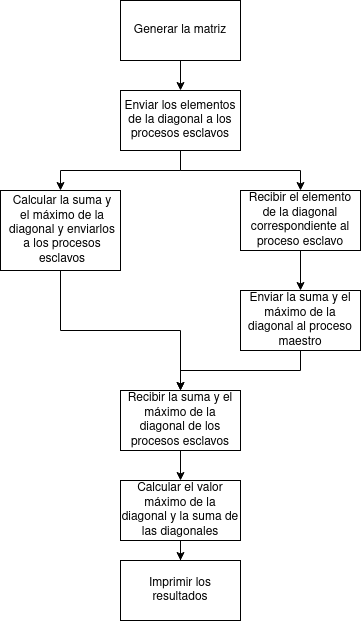

The diagram above was exported from draw.io. Its source (the exported page's mxGraphModel, read from the mxfile embedded in the PNG):
<mxGraphModel dx="1080" dy="482" grid="1" gridSize="10" guides="1" tooltips="1" connect="1" arrows="1" fold="1" page="1" pageScale="1" pageWidth="850" pageHeight="1100" math="0" shadow="0">
  <root>
    <mxCell id="0" />
    <mxCell id="1" parent="0" />
    <mxCell id="7HnA5YHo2QcxMtjqwbgt-3" style="edgeStyle=orthogonalEdgeStyle;rounded=0;orthogonalLoop=1;jettySize=auto;html=1;entryX=0.5;entryY=0;entryDx=0;entryDy=0;" edge="1" parent="1" source="7HnA5YHo2QcxMtjqwbgt-1" target="7HnA5YHo2QcxMtjqwbgt-2">
      <mxGeometry relative="1" as="geometry" />
    </mxCell>
    <mxCell id="7HnA5YHo2QcxMtjqwbgt-5" value="" style="edgeStyle=orthogonalEdgeStyle;rounded=0;orthogonalLoop=1;jettySize=auto;html=1;" edge="1" parent="1" source="7HnA5YHo2QcxMtjqwbgt-2" target="7HnA5YHo2QcxMtjqwbgt-4">
      <mxGeometry relative="1" as="geometry" />
    </mxCell>
    <mxCell id="7HnA5YHo2QcxMtjqwbgt-1" value="Generar la matriz" style="rounded=0;whiteSpace=wrap;html=1;" vertex="1" parent="1">
      <mxGeometry x="340" y="20" width="120" height="60" as="geometry" />
    </mxCell>
    <mxCell id="7HnA5YHo2QcxMtjqwbgt-7" value="" style="edgeStyle=orthogonalEdgeStyle;rounded=0;orthogonalLoop=1;jettySize=auto;html=1;" edge="1" parent="1" source="7HnA5YHo2QcxMtjqwbgt-2" target="7HnA5YHo2QcxMtjqwbgt-6">
      <mxGeometry relative="1" as="geometry" />
    </mxCell>
    <mxCell id="7HnA5YHo2QcxMtjqwbgt-2" value="Enviar los elementos de la diagonal a los procesos esclavos" style="whiteSpace=wrap;html=1;rounded=0;" vertex="1" parent="1">
      <mxGeometry x="340" y="110" width="120" height="60" as="geometry" />
    </mxCell>
    <mxCell id="7HnA5YHo2QcxMtjqwbgt-10" value="" style="edgeStyle=orthogonalEdgeStyle;rounded=0;orthogonalLoop=1;jettySize=auto;html=1;" edge="1" parent="1" source="7HnA5YHo2QcxMtjqwbgt-4" target="7HnA5YHo2QcxMtjqwbgt-9">
      <mxGeometry relative="1" as="geometry" />
    </mxCell>
    <mxCell id="7HnA5YHo2QcxMtjqwbgt-4" value="Recibir el elemento de la diagonal correspondiente al proceso esclavo" style="whiteSpace=wrap;html=1;rounded=0;" vertex="1" parent="1">
      <mxGeometry x="460" y="210" width="120" height="60" as="geometry" />
    </mxCell>
    <mxCell id="7HnA5YHo2QcxMtjqwbgt-13" style="edgeStyle=orthogonalEdgeStyle;rounded=0;orthogonalLoop=1;jettySize=auto;html=1;entryX=0.5;entryY=0;entryDx=0;entryDy=0;" edge="1" parent="1" source="7HnA5YHo2QcxMtjqwbgt-6" target="7HnA5YHo2QcxMtjqwbgt-11">
      <mxGeometry relative="1" as="geometry" />
    </mxCell>
    <mxCell id="7HnA5YHo2QcxMtjqwbgt-6" value="&lt;table&gt;&lt;tbody&gt;&lt;tr&gt;&lt;td&gt;&lt;/td&gt;&lt;td&gt;Calcular la suma y el máximo de la diagonal y enviarlos a los procesos esclavos&lt;/td&gt;&lt;/tr&gt;&lt;/tbody&gt;&lt;/table&gt;" style="whiteSpace=wrap;html=1;rounded=0;" vertex="1" parent="1">
      <mxGeometry x="220" y="210" width="120" height="80" as="geometry" />
    </mxCell>
    <mxCell id="7HnA5YHo2QcxMtjqwbgt-12" value="" style="edgeStyle=orthogonalEdgeStyle;rounded=0;orthogonalLoop=1;jettySize=auto;html=1;" edge="1" parent="1" source="7HnA5YHo2QcxMtjqwbgt-9" target="7HnA5YHo2QcxMtjqwbgt-11">
      <mxGeometry relative="1" as="geometry" />
    </mxCell>
    <mxCell id="7HnA5YHo2QcxMtjqwbgt-9" value="Enviar la suma y el máximo de la diagonal al proceso maestro" style="whiteSpace=wrap;html=1;rounded=0;" vertex="1" parent="1">
      <mxGeometry x="460" y="310" width="120" height="60" as="geometry" />
    </mxCell>
    <mxCell id="7HnA5YHo2QcxMtjqwbgt-16" value="" style="edgeStyle=orthogonalEdgeStyle;rounded=0;orthogonalLoop=1;jettySize=auto;html=1;" edge="1" parent="1" source="7HnA5YHo2QcxMtjqwbgt-11" target="7HnA5YHo2QcxMtjqwbgt-15">
      <mxGeometry relative="1" as="geometry" />
    </mxCell>
    <mxCell id="7HnA5YHo2QcxMtjqwbgt-11" value="Recibir la suma y el máximo de la diagonal de los procesos esclavos" style="whiteSpace=wrap;html=1;rounded=0;" vertex="1" parent="1">
      <mxGeometry x="340" y="410" width="120" height="60" as="geometry" />
    </mxCell>
    <mxCell id="7HnA5YHo2QcxMtjqwbgt-18" value="" style="edgeStyle=orthogonalEdgeStyle;rounded=0;orthogonalLoop=1;jettySize=auto;html=1;" edge="1" parent="1" source="7HnA5YHo2QcxMtjqwbgt-15" target="7HnA5YHo2QcxMtjqwbgt-17">
      <mxGeometry relative="1" as="geometry" />
    </mxCell>
    <mxCell id="7HnA5YHo2QcxMtjqwbgt-15" value="Calcular el valor máximo de la diagonal y la suma de las diagonales" style="whiteSpace=wrap;html=1;rounded=0;" vertex="1" parent="1">
      <mxGeometry x="340" y="500" width="120" height="60" as="geometry" />
    </mxCell>
    <mxCell id="7HnA5YHo2QcxMtjqwbgt-17" value="Imprimir los resultados" style="whiteSpace=wrap;html=1;rounded=0;" vertex="1" parent="1">
      <mxGeometry x="340" y="580" width="120" height="60" as="geometry" />
    </mxCell>
  </root>
</mxGraphModel>